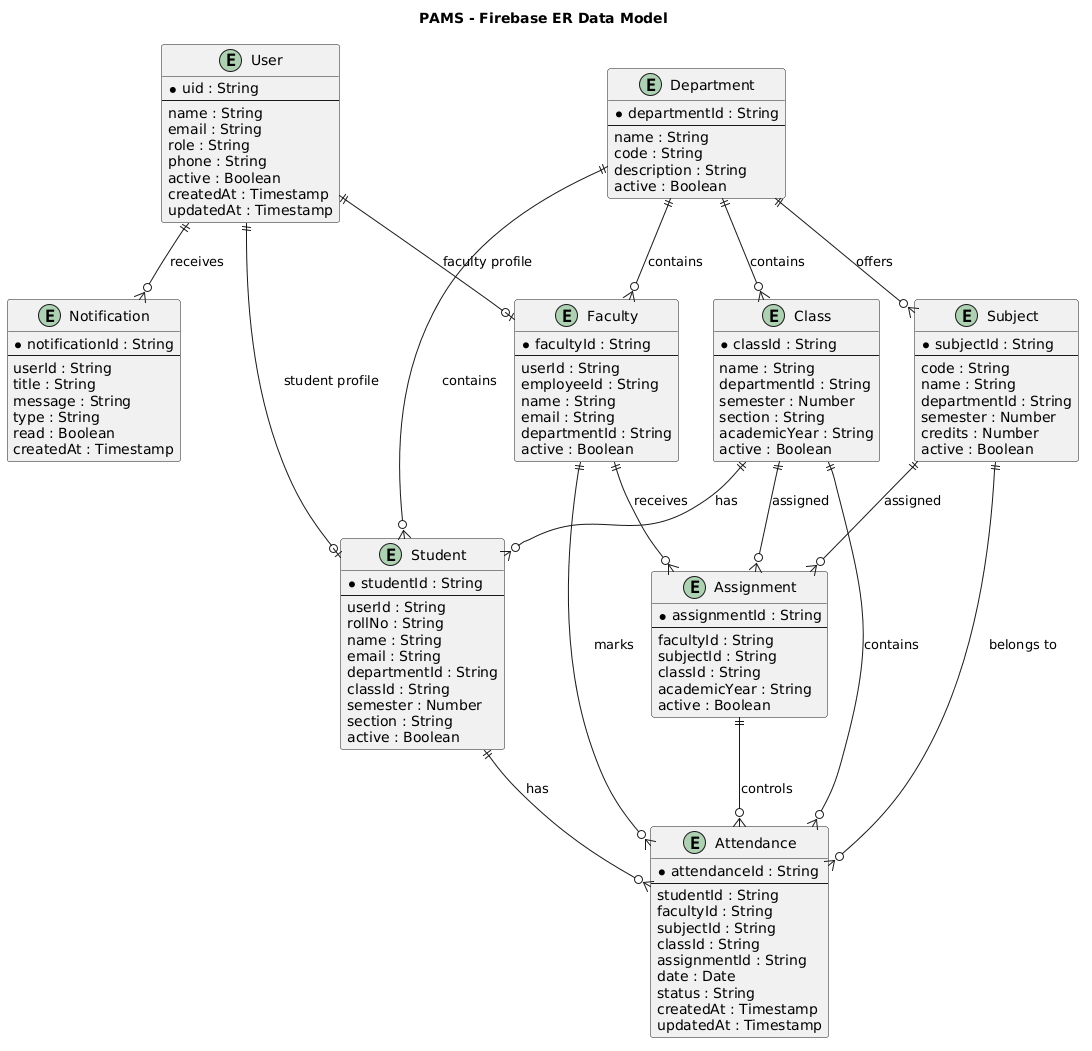

The diagram above was rendered by PlantUML. Its source (embedded in the PNG):
@startuml
title PAMS - Firebase ER Data Model

hide methods
hide stereotypes

entity "User" as User {
    * uid : String
    --
    name : String
    email : String
    role : String
    phone : String
    active : Boolean
    createdAt : Timestamp
    updatedAt : Timestamp
}

entity "Student" as Student {
    * studentId : String
    --
    userId : String
    rollNo : String
    name : String
    email : String
    departmentId : String
    classId : String
    semester : Number
    section : String
    active : Boolean
}

entity "Faculty" as Faculty {
    * facultyId : String
    --
    userId : String
    employeeId : String
    name : String
    email : String
    departmentId : String
    active : Boolean
}

entity "Department" as Department {
    * departmentId : String
    --
    name : String
    code : String
    description : String
    active : Boolean
}

entity "Subject" as Subject {
    * subjectId : String
    --
    code : String
    name : String
    departmentId : String
    semester : Number
    credits : Number
    active : Boolean
}

entity "Class" as Class {
    * classId : String
    --
    name : String
    departmentId : String
    semester : Number
    section : String
    academicYear : String
    active : Boolean
}

entity "Assignment" as Assignment {
    * assignmentId : String
    --
    facultyId : String
    subjectId : String
    classId : String
    academicYear : String
    active : Boolean
}

entity "Attendance" as Attendance {
    * attendanceId : String
    --
    studentId : String
    facultyId : String
    subjectId : String
    classId : String
    assignmentId : String
    date : Date
    status : String
    createdAt : Timestamp
    updatedAt : Timestamp
}

entity "Notification" as Notification {
    * notificationId : String
    --
    userId : String
    title : String
    message : String
    type : String
    read : Boolean
    createdAt : Timestamp
}

User ||--o| Student : "student profile"
User ||--o| Faculty : "faculty profile"

Department ||--o{ Student : contains
Department ||--o{ Faculty : contains
Department ||--o{ Subject : offers
Department ||--o{ Class : contains

Class ||--o{ Student : has

Faculty ||--o{ Assignment : receives
Subject ||--o{ Assignment : assigned
Class ||--o{ Assignment : assigned

Student ||--o{ Attendance : has
Faculty ||--o{ Attendance : marks
Subject ||--o{ Attendance : belongs to
Class ||--o{ Attendance : contains
Assignment ||--o{ Attendance : controls

User ||--o{ Notification : receives
@enduml